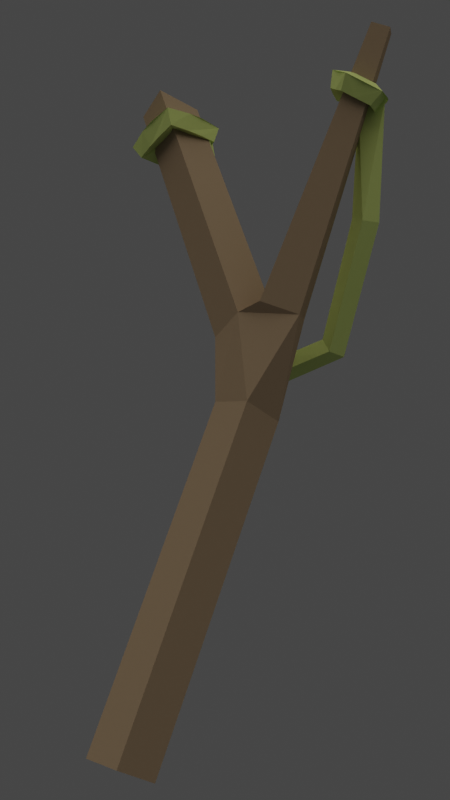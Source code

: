 # Source: sling.blend  (saved by Blender 2.80.75; exported with 4.5.12 LTS)
import bpy
from mathutils import Matrix  # noqa: F401  (used for matrix-valued properties, if any)

bpy.ops.wm.read_factory_settings(use_empty=True)
scene = bpy.context.scene
scene.name = 'Scene'

# ---- collections
col_collection = bpy.data.collections.new('Collection'); scene.collection.children.link(col_collection)

# ---- materials (node trees are filled in below, after node groups)
mat_olive_tree = bpy.data.materials.new('olive_tree')
mat_olive_tree.alpha_threshold = 0.0
mat_olive_tree.use_transparent_shadow = False
mat_olive_tree.diffuse_color = (0.3663, 0.2789, 0.1912, 1.0)
mat_olive_tree.roughness = 1.0
mat_olive_tree.line_color = (0.0, 0.0, 0.0, 1.0)
mat_node_01 = bpy.data.materials.new('node_01')
mat_node_01.use_transparent_shadow = False
mat_node_01.diffuse_color = (0.6514, 0.7991, 0.2747, 1.0)
mat_node_01.roughness = 0.736

# ---- material node trees
mat_olive_tree.use_nodes = True; mat_olive_tree.node_tree.nodes.clear()
_N = mat_olive_tree.node_tree.nodes; _L = mat_olive_tree.node_tree.links
n0 = _N.new('ShaderNodeOutputMaterial'); n0.name = 'Material Output'; n0.location = (300, 300)
n1 = _N.new('ShaderNodeBsdfPrincipled'); n1.name = 'Principled BSDF'; n1.location = (10, 300)
n1.distribution = 'GGX'
n1.subsurface_method = 'BURLEY'
n1.inputs[0].default_value = (0.3663, 0.2789, 0.1912, 1.0)
n1.inputs[2].default_value = 1.0
n1.inputs[3].default_value = 1.45
n1.inputs[13].default_value = 0.0
n1.inputs[27].default_value = (0.0, 0.0, 0.0, 1.0)
n1.inputs[28].default_value = 1.0
_L.new(n1.outputs[0], n0.inputs[0])
n0.is_active_output = True
mat_node_01.use_nodes = True; mat_node_01.node_tree.nodes.clear()
_N = mat_node_01.node_tree.nodes; _L = mat_node_01.node_tree.links
n0 = _N.new('ShaderNodeOutputMaterial'); n0.name = 'Material Output'; n0.location = (300, 300)
n1 = _N.new('ShaderNodeBsdfPrincipled'); n1.name = 'Principled BSDF'; n1.location = (10, 300)
n1.distribution = 'GGX'
n1.subsurface_method = 'BURLEY'
n1.inputs[0].default_value = (0.6514, 0.7991, 0.2747, 1.0)
n1.inputs[2].default_value = 0.7523
n1.inputs[3].default_value = 1.45
n1.inputs[13].default_value = 0.0
n1.inputs[27].default_value = (0.0, 0.0, 0.0, 1.0)
n1.inputs[28].default_value = 1.0
_L.new(n1.outputs[0], n0.inputs[0])
n0.is_active_output = True

# ---- world
world_world = bpy.data.worlds.new('World'); scene.world = world_world
world_world.use_nodes = True; world_world.node_tree.nodes.clear()
_N = world_world.node_tree.nodes; _L = world_world.node_tree.links
n0 = _N.new('ShaderNodeOutputWorld'); n0.name = 'World Output'; n0.location = (300, 300)
n1 = _N.new('ShaderNodeBackground'); n1.name = 'Background'; n1.location = (10, 300)
n1.inputs[0].default_value = (0.05088, 0.05088, 0.05088, 1.0)
_L.new(n1.outputs[0], n0.inputs[0])
n0.is_active_output = True
world_world.color = (0.05088, 0.05088, 0.05088)
world_world.use_sun_shadow = False
world_world.sun_shadow_jitter_overblur = 0.0

# ---- cameras
cam_camera = bpy.data.cameras.new('Camera')

# ---- lights
light_sun = bpy.data.lights.new('Sun', 'SUN')
light_sun.color = (1.0, 0.9163, 0.7966)
light_sun.transmission_factor = 0.0
light_sun.angle = 2.184
light_sun.energy = 1.19
light_sun.shadow_soft_size = 0.125

# ---- meshes
me_cube_002 = bpy.data.meshes.new('Cube.002')
me_cube_002.from_pydata([(-0.008928, 0.003437, -0.003047), (0.004344, 0.08127, 0.2127), (0.001412, 0.07645, 0.2147), (-0.003707, 0.07956, 0.2147), (-0.03104, 0.03853, 0.1215), (-0.03461, 0.05203, 0.1216), (-0.02345, 0.05482, 0.1297), (-0.01926, 0.04159, 0.1284), (0.004325, 0.008533, -0.003047), (-0.004325, -0.008533, 0.003047), (-0.02566, 0.04694, 0.09503), (0.008928, -0.003437, 0.003047), (-0.01241, 0.05204, 0.09503), (-0.007803, 0.04007, 0.1011), (-0.02106, 0.03497, 0.1011), (-0.01767, 0.06308, 0.127), (-0.02103, 0.05663, 0.1431), (-0.000774, 0.08438, 0.2127), (-0.006805, 0.05648, 0.127), (-0.01302, 0.04625, 0.1313), (-0.06412, 0.04385, 0.2025), (-0.07522, 0.04104, 0.196), (-0.06393, 0.03049, 0.2079), (-0.07484, 0.02765, 0.2013)], [], [(18, 7, 13), (15, 5, 6), (19, 6, 7), (18, 12, 15), (10, 4, 5), (7, 14, 13), (8, 0, 10, 12), (5, 12, 10), (18, 15, 17, 1), (9, 11, 13, 14), (19, 2, 3, 16), (6, 5, 21, 20), (6, 20, 22, 7), (15, 6, 16, 3, 17), (5, 4, 23, 21), (19, 18, 1, 2), (1, 17, 3, 2), (18, 19, 7), (18, 13, 12), (10, 14, 4), (7, 4, 14), (5, 15, 12), (16, 6, 19), (0, 9, 14, 10), (8, 12, 13, 11), (9, 0, 8, 11), (22, 23, 4, 7), (20, 21, 23, 22)])
me_cube_002.materials.append(mat_olive_tree)
me_cube_002.use_remesh_preserve_volume = False
me_cube_002.use_remesh_preserve_attributes = False
me_cube_002.use_mirror_vertex_groups = False
me_cube_002.update()
me_cube = bpy.data.meshes.new('Cube')
me_cube.from_pydata([(-0.004867, 0.07183, 0.1954), (-0.006653, 0.06674, 0.196), (-0.005998, 0.06717, 0.2014), (-0.004211, 0.07226, 0.2008), (-0.00733, 0.07312, 0.1948), (-0.01255, 0.07177, 0.1942), (-0.01362, 0.07362, 0.1992), (-0.008402, 0.07497, 0.1998), (-0.004702, 0.07806, 0.1929), (-0.006628, 0.08184, 0.1895), (-0.005987, 0.08562, 0.1933), (-0.004062, 0.08184, 0.1967), (-0.0008101, 0.07505, 0.1922), (0.003151, 0.07513, 0.1888), (0.006681, 0.07731, 0.1923), (0.00272, 0.07723, 0.1957), (-0.002801, 0.07219, 0.1942), (-0.0005209, 0.06724, 0.1935), (0.002357, 0.0674, 0.1981), (7.682e-05, 0.07235, 0.1988), (-0.005966, 0.07299, 0.1948), (-0.009344, 0.06877, 0.1953), (-0.009942, 0.06988, 0.2006), (-0.006564, 0.0741, 0.2001), (-0.005114, 0.07532, 0.1937), (-0.009777, 0.0772, 0.1917), (-0.01071, 0.07989, 0.1963), (-0.006043, 0.078, 0.1984), (-0.001142, 0.07454, 0.1928), (0.0003524, 0.07762, 0.1885), (0.002953, 0.08098, 0.1919), (0.001459, 0.07791, 0.1961), (-0.004267, 0.07658, 0.1931), (-0.002773, 0.07965, 0.1889), (-0.000172, 0.08302, 0.1923), (-0.001666, 0.07995, 0.1965), (-0.002271, 0.07426, 0.1931), (0.001523, 0.07093, 0.1911), (0.004985, 0.07172, 0.1952), (0.001191, 0.07505, 0.1973), (-0.003222, 0.07216, 0.1946), (-0.003355, 0.06673, 0.1946), (-0.001337, 0.06668, 0.1996), (-0.001204, 0.07211, 0.1996)], [], [(25, 9, 8, 24, 4, 5), (26, 10, 9, 25, 5, 6), (27, 11, 10, 26, 6, 7), (24, 8, 11, 27, 7, 4), (29, 13, 12, 28, 32, 8, 9, 33), (30, 14, 13, 29, 33, 9, 10, 34), (31, 15, 14, 30, 34, 10, 11, 35), (40, 0, 3, 43, 19, 16), (37, 17, 16, 36, 12, 13), (20, 4, 7, 23, 3, 0), (42, 2, 1, 41, 17, 18), (41, 1, 0, 40, 16, 17), (22, 6, 5, 21, 1, 2), (43, 3, 2, 42, 18, 19), (28, 12, 15, 31, 35, 11, 8, 32), (21, 5, 4, 20, 0, 1), (38, 18, 17, 37, 13, 14), (23, 7, 6, 22, 2, 3), (36, 16, 19, 39, 15, 12), (39, 19, 18, 38, 14, 15)])
_ca = me_cube.color_attributes.new('Col', 'BYTE_COLOR', 'CORNER')
_ca.data.foreach_set('color', [1.0, 1.0, 1.0, 1.0, 1.0, 1.0, 1.0, 1.0, 1.0, 1.0, 1.0, 1.0, 1.0, 1.0, 1.0, 1.0, 1.0, 1.0, 1.0, 1.0, 1.0, 1.0, 1.0, 1.0, 1.0, 1.0, 1.0, 1.0, 1.0, 1.0, 1.0, 1.0, 1.0, 1.0, 1.0, 1.0, 1.0, 1.0, 1.0, 1.0, 1.0, 1.0, 1.0, 1.0, 1.0, 1.0, 1.0, 1.0, 1.0, 1.0, 1.0, 1.0, 1.0, 1.0, 1.0, 1.0, 1.0, 1.0, 1.0, 1.0, 1.0, 1.0, 1.0, 1.0, 1.0, 1.0, 1.0, 1.0, 1.0, 1.0, 1.0, 1.0, 1.0, 1.0, 1.0, 1.0, 1.0, 1.0, 1.0, 1.0, 1.0, 1.0, 1.0, 1.0, 1.0, 1.0, 1.0, 1.0, 1.0, 1.0, 1.0, 1.0, 1.0, 1.0, 1.0, 1.0, 1.0, 1.0, 1.0, 1.0, 1.0, 1.0, 1.0, 1.0, 1.0, 1.0, 1.0, 1.0, 1.0, 1.0, 1.0, 1.0, 1.0, 1.0, 1.0, 1.0, 1.0, 1.0, 1.0, 1.0, 1.0, 1.0, 1.0, 1.0, 1.0, 1.0, 1.0, 1.0, 1.0, 1.0, 1.0, 1.0, 1.0, 1.0, 1.0, 1.0, 1.0, 1.0, 1.0, 1.0, 1.0, 1.0, 1.0, 1.0, 1.0, 1.0, 1.0, 1.0, 1.0, 1.0, 1.0, 1.0, 1.0, 1.0, 1.0, 1.0, 1.0, 1.0, 1.0, 1.0, 1.0, 1.0, 1.0, 1.0, 1.0, 1.0, 1.0, 1.0, 1.0, 1.0, 1.0, 1.0, 1.0, 1.0, 1.0, 1.0, 1.0, 1.0, 1.0, 1.0, 1.0, 1.0, 1.0, 1.0, 1.0, 1.0, 1.0, 1.0, 1.0, 1.0, 1.0, 1.0, 1.0, 1.0, 1.0, 1.0, 1.0, 1.0, 1.0, 1.0, 1.0, 1.0, 1.0, 1.0, 1.0, 1.0, 1.0, 1.0, 1.0, 1.0, 1.0, 1.0, 1.0, 1.0, 1.0, 1.0, 1.0, 1.0, 1.0, 1.0, 1.0, 1.0, 1.0, 1.0, 1.0, 1.0, 1.0, 1.0, 1.0, 1.0, 1.0, 1.0, 1.0, 1.0, 1.0, 1.0, 1.0, 1.0, 1.0, 1.0, 1.0, 1.0, 1.0, 1.0, 1.0, 1.0, 1.0, 1.0, 1.0, 1.0, 1.0, 1.0, 1.0, 1.0, 1.0, 1.0, 1.0, 1.0, 1.0, 1.0, 1.0, 1.0, 1.0, 1.0, 1.0, 1.0, 1.0, 1.0, 1.0, 1.0, 1.0, 1.0, 1.0, 1.0, 1.0, 1.0, 1.0, 1.0, 1.0, 1.0, 1.0, 1.0, 1.0, 1.0, 1.0, 1.0, 1.0, 1.0, 1.0, 1.0, 1.0, 1.0, 1.0, 1.0, 1.0, 1.0, 1.0, 1.0, 1.0, 1.0, 1.0, 1.0, 1.0, 1.0, 1.0, 1.0, 1.0, 1.0, 1.0, 1.0, 1.0, 1.0, 1.0, 1.0, 1.0, 1.0, 1.0, 1.0, 1.0, 1.0, 1.0, 1.0, 1.0, 1.0, 1.0, 1.0, 1.0, 1.0, 1.0, 1.0, 1.0, 1.0, 1.0, 1.0, 1.0, 1.0, 1.0, 1.0, 1.0, 1.0, 1.0, 1.0, 1.0, 1.0, 1.0, 1.0, 1.0, 1.0, 1.0, 1.0, 1.0, 1.0, 1.0, 1.0, 1.0, 1.0, 1.0, 1.0, 1.0, 1.0, 1.0, 1.0, 1.0, 1.0, 1.0, 1.0, 1.0, 1.0, 1.0, 1.0, 1.0, 1.0, 1.0, 1.0, 1.0, 1.0, 1.0, 1.0, 1.0, 1.0, 1.0, 1.0, 1.0, 1.0, 1.0, 1.0, 1.0, 1.0, 1.0, 1.0, 1.0, 1.0, 1.0, 1.0, 1.0, 1.0, 1.0, 1.0, 1.0, 1.0, 1.0, 1.0, 1.0, 1.0, 1.0, 1.0, 1.0, 1.0, 1.0, 1.0, 1.0, 1.0, 1.0, 1.0, 1.0, 1.0, 1.0, 1.0, 1.0, 1.0, 1.0, 1.0, 1.0, 1.0, 1.0, 1.0, 1.0, 1.0, 1.0, 1.0, 1.0, 1.0, 1.0, 1.0, 1.0, 1.0, 1.0, 1.0, 1.0, 1.0, 1.0, 1.0, 1.0, 1.0, 1.0, 1.0, 1.0, 1.0, 1.0, 1.0, 1.0, 1.0, 1.0, 1.0, 1.0, 1.0, 1.0, 1.0, 1.0, 1.0, 1.0, 1.0, 1.0, 1.0, 1.0, 1.0, 1.0, 1.0, 1.0, 1.0, 1.0, 1.0, 1.0, 1.0, 1.0, 1.0, 1.0, 1.0, 1.0, 1.0, 1.0, 1.0, 1.0, 1.0, 1.0, 1.0, 1.0, 1.0, 1.0, 1.0, 1.0, 1.0, 1.0, 1.0, 1.0, 1.0, 1.0, 1.0, 1.0, 1.0, 1.0, 1.0, 1.0, 1.0, 1.0, 1.0, 1.0, 1.0, 1.0, 1.0, 1.0, 1.0])
me_cube.materials.append(mat_node_01)
me_cube.use_remesh_preserve_volume = False
me_cube.use_remesh_preserve_attributes = False
me_cube.use_mirror_vertex_groups = False
me_cube.update()
me_cube_003 = bpy.data.meshes.new('Cube.003')
me_cube_003.from_pydata([(-0.05668, 0.03271, 0.1929), (-0.0513, 0.03037, 0.1928), (-0.05159, 0.0293, 0.1985), (-0.05696, 0.03164, 0.1987), (-0.06086, 0.0429, 0.1914), (-0.05756, 0.04763, 0.1902), (-0.05913, 0.04993, 0.1954), (-0.06243, 0.04521, 0.1965), (-0.0687, 0.04048, 0.1863), (-0.07134, 0.04302, 0.1817), (-0.07586, 0.0445, 0.1851), (-0.07322, 0.04196, 0.1897), (-0.06681, 0.02968, 0.1886), (-0.06804, 0.02499, 0.1853), (-0.07165, 0.023, 0.1895), (-0.07042, 0.02769, 0.1928), (-0.06661, 0.04001, 0.1877), (-0.0664, 0.04508, 0.1847), (-0.06976, 0.04759, 0.1888), (-0.06997, 0.04252, 0.1918), (-0.06252, 0.04132, 0.1902), (-0.0623, 0.04639, 0.1873), (-0.06567, 0.0489, 0.1914), (-0.06588, 0.04383, 0.1943), (-0.06624, 0.03261, 0.1885), (-0.06948, 0.03104, 0.1839), (-0.07425, 0.03084, 0.1873), (-0.07101, 0.03241, 0.192), (-0.06726, 0.03799, 0.1874), (-0.0705, 0.03642, 0.1828), (-0.07527, 0.03623, 0.1862), (-0.07203, 0.0378, 0.1908), (-0.05952, 0.03317, 0.1917), (-0.05723, 0.028, 0.1901), (-0.05882, 0.02573, 0.1953), (-0.0611, 0.0309, 0.1969), (-0.06455, 0.03161, 0.1895), (-0.06226, 0.02644, 0.1879), (-0.06385, 0.02418, 0.1931), (-0.06614, 0.02935, 0.1946), (-0.06064, 0.03985, 0.1913), (-0.05515, 0.04194, 0.1913), (-0.05545, 0.04271, 0.1971), (-0.06093, 0.04062, 0.1971), (-0.05868, 0.03471, 0.192), (-0.0532, 0.0368, 0.192), (-0.05349, 0.03757, 0.1978), (-0.05898, 0.03549, 0.1978)], [], [(12, 13, 25, 29, 9, 8, 28, 24), (5, 6, 42, 46, 2, 1, 45, 41), (6, 7, 43, 47, 3, 2, 46, 42), (7, 4, 40, 44, 0, 3, 47, 43), (9, 10, 18, 22, 6, 5, 21, 17), (10, 11, 19, 23, 7, 6, 22, 18), (3, 0, 32, 36, 12, 15, 39, 35), (4, 5, 41, 45, 1, 0, 44, 40), (13, 14, 26, 30, 10, 9, 29, 25), (14, 15, 27, 31, 11, 10, 30, 26), (1, 2, 34, 38, 14, 13, 37, 33), (8, 9, 17, 21, 5, 4, 20, 16), (0, 1, 33, 37, 13, 12, 36, 32), (11, 8, 16, 20, 4, 7, 23, 19), (15, 12, 24, 28, 8, 11, 31, 27), (2, 3, 35, 39, 15, 14, 38, 34)])
me_cube_003.materials.append(mat_node_01)
me_cube_003.use_remesh_preserve_volume = False
me_cube_003.use_remesh_preserve_attributes = False
me_cube_003.use_mirror_vertex_groups = False
me_cube_003.update()
me_cube_004 = bpy.data.meshes.new('Cube.004')
me_cube_004.from_pydata([(-0.06541, 0.04342, 0.1913), (-0.02112, 0.07824, 0.1156), (-0.005966, 0.07593, 0.1934), (-0.007273, 0.08189, 0.1934), (-0.05585, 0.0482, 0.14), (-0.05309, 0.05322, 0.1421), (-0.05825, 0.05631, 0.1413), (-0.04291, 0.06283, 0.1063), (-0.06012, 0.04048, 0.1913), (-0.05722, 0.0457, 0.1923), (-0.06251, 0.04864, 0.1923), (-0.06102, 0.05127, 0.1392), (-0.03934, 0.059, 0.1093), (-0.04288, 0.06603, 0.1123), (-0.03913, 0.06201, 0.1155), (-0.00127, 0.08243, 0.1928), (-0.01141, 0.07635, 0.1577), (-0.01198, 0.08238, 0.1574), (-0.005497, 0.07687, 0.1563), (-0.01996, 0.0726, 0.1172), (-0.02462, 0.07245, 0.1213), (-0.02588, 0.07818, 0.1196), (-0.006086, 0.08289, 0.156)], [], [(0, 9, 10), (3, 2, 15), (7, 1, 19, 12), (14, 12, 19, 20), (7, 13, 21, 1), (0, 8, 9), (4, 11, 7, 12), (4, 12, 14, 5), (5, 14, 13, 6), (6, 13, 7, 11), (8, 0, 11, 4), (9, 8, 4, 5), (9, 5, 6, 10), (10, 6, 11, 0), (3, 17, 16, 2), (15, 2, 18, 22), (2, 16, 18), (19, 1, 22, 18), (20, 19, 18, 16), (21, 20, 16, 17), (1, 21, 17, 22), (15, 22, 17, 3), (20, 21, 13, 14)])
me_cube_004.materials.append(mat_node_01)
me_cube_004.use_remesh_preserve_volume = False
me_cube_004.use_remesh_preserve_attributes = False
me_cube_004.use_mirror_vertex_groups = False
me_cube_004.update()

# ---- objects
ob_stick_broken = bpy.data.objects.new('stick_broken', me_cube_002)
ob_node1 = bpy.data.objects.new('node1', me_cube)
ob_node2 = bpy.data.objects.new('node2', me_cube_003)
ob_rope = bpy.data.objects.new('rope', me_cube_004)
ob_sun = bpy.data.objects.new('Sun', light_sun)
ob_camera = bpy.data.objects.new('Camera', cam_camera)

# ---- transforms, parenting, visibility, modifiers, constraints
ob_stick_broken.location = (0.0, 0.0, 0.0)
ob_stick_broken.lineart.crease_threshold = 0.0
ob_node1.location = (0.0, 0.0, 0.0)
ob_node1.lineart.crease_threshold = 0.0
ob_node2.location = (0.0, 0.0, 0.0)
ob_node2.lineart.crease_threshold = 0.0
ob_rope.location = (0.0, 0.0, 0.0)
ob_rope.lineart.crease_threshold = 0.0
ob_sun.location = (0.0, 0.0, 0.0)
ob_sun.lineart.crease_threshold = 0.0
ob_camera.location = (0.2953, -0.07874, 0.09351)
ob_camera.rotation_euler = (1.595, 1.001e-05, 1.217)
ob_camera.lineart.crease_threshold = 0.0

# ---- collection membership
col_collection.objects.link(ob_stick_broken)
col_collection.objects.link(ob_node1)
col_collection.objects.link(ob_node2)
col_collection.objects.link(ob_rope)
col_collection.objects.link(ob_sun)
col_collection.objects.link(ob_camera)

# ---- scene / render settings (as saved in the file)
scene.camera = ob_camera
scene.frame_start = 1; scene.frame_end = 250; scene.frame_set(87)
scene.render.engine = 'BLENDER_EEVEE_NEXT'
scene.render.resolution_x = 1080
scene.render.resolution_y = 1920
scene.render.film_transparent = True
scene.cycles.use_denoising = False
scene.cycles.samples = 128
scene.cycles.sampling_pattern = 'TABULATED_SOBOL'
scene.cycles.use_adaptive_sampling = False
scene.cycles.use_light_tree = False
scene.view_settings.view_transform = 'Filmic'
bpy.context.view_layer.update()

